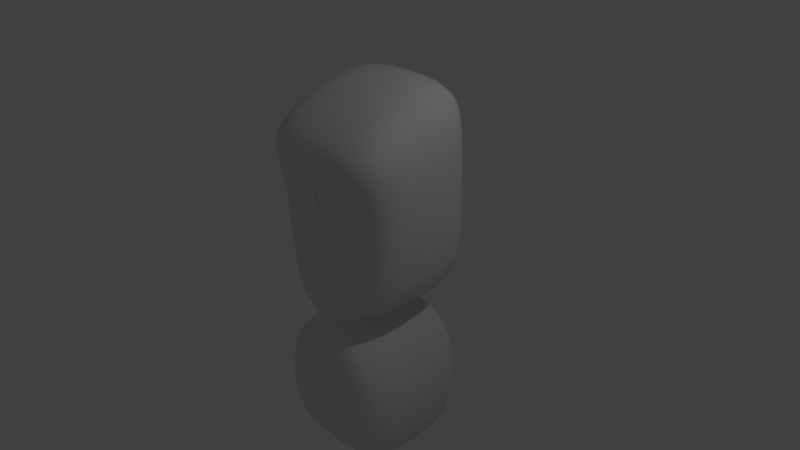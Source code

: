 # Source: head.blend  (saved by Blender 2.79.0; exported with 4.5.12 LTS)
import bpy
from mathutils import Matrix  # noqa: F401  (used for matrix-valued properties, if any)

bpy.ops.wm.read_factory_settings(use_empty=True)
scene = bpy.context.scene
scene.name = 'Scene'

# ---- collections
col_collection_1 = bpy.data.collections.new('Collection 1'); scene.collection.children.link(col_collection_1)

# ---- materials (node trees are filled in below, after node groups)
mat_material = bpy.data.materials.new('Material')
mat_material.alpha_threshold = 0.0
mat_material.roughness = 0.5
mat_material.line_color = (0.0, 0.0, 0.0, 1.0)

# ---- material node trees

# ---- world
world_world = bpy.data.worlds.new('World'); scene.world = world_world
world_world.color = (0.05088, 0.05088, 0.05088)
world_world.use_sun_shadow = False
world_world.sun_shadow_jitter_overblur = 0.0
world_world.cycles.sampling_method = 'MANUAL'

# ---- cameras
cam_camera = bpy.data.cameras.new('Camera')
cam_camera.clip_end = 100.0
cam_camera.lens = 35.0
cam_camera.sensor_width = 32.0
cam_camera.sensor_height = 18.0
cam_camera.ortho_scale = 7.314
cam_camera.dof.focus_distance = 0.0

# ---- lights
light_lamp = bpy.data.lights.new('Lamp', 'POINT')
light_lamp.transmission_factor = 0.0
light_lamp.cutoff_distance = 30.0
light_lamp.energy = 100.0
light_lamp.shadow_buffer_clip_start = 1.001
light_lamp.shadow_soft_size = 0.1
light_lamp.shadow_maximum_resolution = 0.006
light_lamp.use_absolute_resolution = True

# ---- meshes
me_cube = bpy.data.meshes.new('Cube')
me_cube.from_pydata([(0.8495, 0.7811, -3.462), (0.8495, -0.7811, -3.462), (-0.8495, -0.7811, -3.462), (-0.8495, 0.7811, -3.462), (0.8423, 0.845, 1.012), (0.7795, -0.9866, 0.393), (-0.9195, -0.9866, 0.393), (-0.8562, 0.8542, 1.012), (0.8495, -5.96e-08, -3.462), (0.0, 0.7786, -3.459), (0.8495, 0.7811, 0.0), (0.0, -0.7786, -3.459), (0.7845, -0.6236, -0.1208), (-0.8495, 2.98e-07, -3.462), (-0.9146, -0.6236, -0.1208), (-0.8481, 0.7537, -4.405e-08), (0.8495, -5.364e-07, 1.003), (0.0, 0.8516, 1.008), (0.0, -0.9841, 0.3898), (-0.8495, 1.788e-07, 1.003), (0.0, 0.7528, 0.008971), (-0.8495, 2.384e-07, 0.0), (0.0, -0.6211, -0.1208), (0.8495, -2.98e-07, 0.0), (-1.49e-07, -1.788e-07, 1.0), (0.0, 1.192e-07, -3.459), (0.8641, 0.9087, -1.429), (0.8652, -0.668, -1.443), (-0.8339, -0.668, -1.443), (-0.8219, 0.9785, -1.55), (0.0, 0.976, -1.549), (-0.8349, 0.1276, -1.429), (0.0, -0.6655, -1.442), (0.8641, 0.1276, -1.429), (-0.8495, 2.757e-07, -1.999), (0.0, -0.7786, -1.997), (0.8495, -1.639e-07, -1.999), (0.889, 0.8749, -1.7), (0.8495, -0.7811, -1.999), (-0.8495, -0.7811, -1.999), (-0.8101, 0.8749, -1.7), (0.0, 0.8723, -1.698), (0.1983, 0.1574, -1.509), (0.2013, -0.622, -1.358), (-0.1817, -0.735, -1.444), (-0.1672, 0.1849, -1.344), (0.0, 0.1836, -1.343), (-0.1817, -0.3389, -1.444), (0.0, -0.7338, -1.443), (0.1837, -0.3664, -1.609), (-0.1817, -0.3389, -1.772), (0.0, -0.6207, -1.685), (0.1837, -0.3664, -1.937), (0.1837, 0.02982, -1.937), (0.2013, -0.622, -1.686), (-0.1661, -0.622, -1.686), (-0.1672, 0.1849, -1.672), (0.0, 0.1836, -1.67)], [], [(25, 11, 2, 13), (24, 19, 6, 18), (23, 16, 5, 12), (22, 18, 6, 14), (21, 19, 7, 15), (41, 9, 3, 40), (17, 20, 15, 7), (4, 10, 20, 17), (37, 0, 9, 41), (31, 21, 15, 29), (28, 14, 21, 31), (14, 6, 19, 21), (32, 22, 14, 28), (27, 12, 22, 32), (12, 5, 18, 22), (33, 23, 12, 27), (26, 10, 23, 33), (10, 4, 16, 23), (16, 24, 18, 5), (4, 17, 24, 16), (17, 7, 19, 24), (9, 25, 13, 3), (0, 8, 25, 9), (8, 1, 11, 25), (36, 37, 53, 52), (30, 26, 42, 46), (38, 36, 52, 54), (31, 29, 45, 47), (35, 38, 54, 51), (28, 31, 47, 44), (10, 26, 30, 20), (20, 30, 29, 15), (13, 34, 40, 3), (2, 39, 34, 13), (11, 35, 39, 2), (1, 38, 35, 11), (8, 36, 38, 1), (0, 37, 36, 8), (39, 35, 51, 55), (32, 28, 44, 48), (53, 42, 49, 52), (52, 49, 43, 54), (54, 43, 48, 51), (51, 48, 44, 55), (55, 44, 47, 50), (50, 47, 45, 56), (42, 53, 57, 46), (46, 57, 56, 45), (29, 30, 46, 45), (37, 41, 57, 53), (26, 33, 49, 42), (41, 40, 56, 57), (33, 27, 43, 49), (40, 34, 50, 56), (27, 32, 48, 43), (34, 39, 55, 50)])
me_cube.polygons.foreach_set('use_smooth', [True] * 56)
me_cube.materials.append(mat_material)
me_cube.use_remesh_preserve_volume = False
me_cube.use_remesh_preserve_attributes = False
me_cube.use_mirror_vertex_groups = False
me_cube.update()
arm_armature = bpy.data.armatures.new('Armature')  # bones are not reproduced

# ---- objects
ob_armature = bpy.data.objects.new('Armature', arm_armature)
ob_cube = bpy.data.objects.new('Cube', me_cube)
ob_lamp = bpy.data.objects.new('Lamp', light_lamp)
ob_camera = bpy.data.objects.new('Camera', cam_camera)

# ---- transforms, parenting, visibility, modifiers, constraints
ob_armature.location = (0.06342, 0.07308, -0.5835)
ob_armature.rotation_euler = (0.0009981, -0.01021, -0.001672)
ob_armature.scale = (1.441, 1.441, 1.441)
ob_armature.show_in_front = True
ob_armature.lineart.crease_threshold = 0.0
ob_cube.location = (0.03177, -1.636e-07, 1.218)
ob_cube.scale = (1.156, 1.156, 1.156)
ob_cube.lock_rotations_4d = False
ob_cube.empty_display_type = 'ARROWS'
ob_cube.lineart.crease_threshold = 0.0
_m = ob_cube.modifiers.new('Mirror', 'MIRROR')
_m.use_clip = True
_m = ob_cube.modifiers.new('Subsurf', 'SUBSURF')
_m.uv_smooth = 'PRESERVE_CORNERS'
_m.quality = 2
_m.levels = 2
_m.show_only_control_edges = False
ob_lamp.location = (4.076, 1.005, 5.904)
ob_lamp.rotation_euler = (0.6503, 0.05522, 1.866)
ob_lamp.lock_rotations_4d = False
ob_lamp.empty_display_type = 'ARROWS'
ob_lamp.color = (0.0, 0.0, 0.0, 0.0)
ob_lamp.hide_viewport = True
ob_lamp.lineart.crease_threshold = 0.0
ob_camera.location = (7.481, -6.508, 5.344)
ob_camera.rotation_euler = (1.109, 0.0, 0.8149)
ob_camera.lock_rotations_4d = False
ob_camera.empty_display_type = 'ARROWS'
ob_camera.color = (0.0, 0.0, 0.0, 0.0)
ob_camera.hide_viewport = True
ob_camera.display_type = 'WIRE'
ob_camera.lineart.crease_threshold = 0.0

# ---- collection membership
col_collection_1.objects.link(ob_armature)
col_collection_1.objects.link(ob_cube)
col_collection_1.objects.link(ob_lamp)
col_collection_1.objects.link(ob_camera)

# ---- scene / render settings (as saved in the file)
scene.camera = ob_camera
scene.frame_start = 1; scene.frame_end = 250; scene.frame_set(1)
scene.render.engine = 'CYCLES'
scene.render.resolution_percentage = 50
scene.render.dither_intensity = 0.0
scene.cycles.use_denoising = False
scene.cycles.samples = 128
scene.cycles.sampling_pattern = 'TABULATED_SOBOL'
scene.cycles.use_adaptive_sampling = False
scene.cycles.use_light_tree = False
scene.cycles.blur_glossy = 0.0
scene.cycles.sample_clamp_indirect = 0.0
scene.view_settings.view_transform = 'Standard'
bpy.context.view_layer.update()
